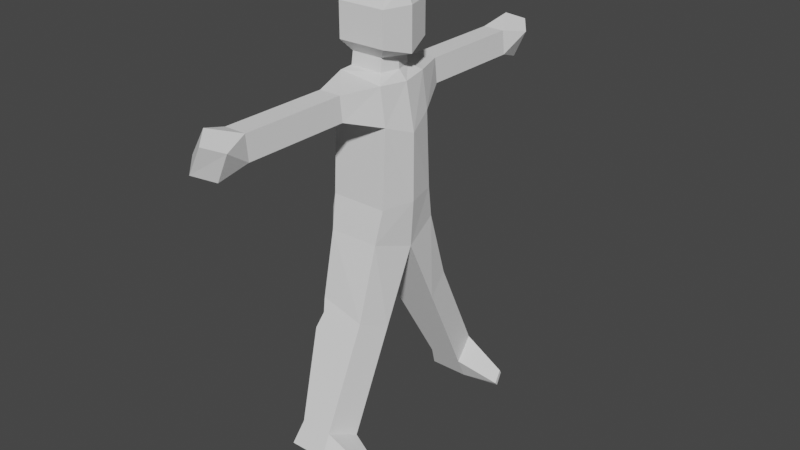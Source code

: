 # Source: humanoid.blend  (saved by Blender 2.83.18; exported with 4.5.12 LTS)
import bpy
from mathutils import Matrix  # noqa: F401  (used for matrix-valued properties, if any)

bpy.ops.wm.read_factory_settings(use_empty=True)
scene = bpy.context.scene
scene.name = 'Scene'

# ---- collections
col_collection = bpy.data.collections.new('Collection'); scene.collection.children.link(col_collection)

# ---- world
world_world = bpy.data.worlds.new('World'); scene.world = world_world
world_world.use_nodes = True; world_world.node_tree.nodes.clear()
_N = world_world.node_tree.nodes; _L = world_world.node_tree.links
n0 = _N.new('ShaderNodeOutputWorld'); n0.name = 'World Output'; n0.location = (300, 300)
n1 = _N.new('ShaderNodeBackground'); n1.name = 'Background'; n1.location = (10, 300)
n1.inputs[0].default_value = (0.05088, 0.05088, 0.05088, 1.0)
_L.new(n1.outputs[0], n0.inputs[0])
n0.is_active_output = True
world_world.color = (0.05088, 0.05088, 0.05088)
world_world.use_sun_shadow = False
world_world.sun_shadow_jitter_overblur = 0.0

# ---- meshes
me_cube_001 = bpy.data.meshes.new('Cube.001')
me_cube_001.from_pydata([(-1.0, -1.145, -1.317), (-1.0, -1.0, 1.382), (-1.0, 1.145, -1.317), (-1.0, 1.0, 1.382), (1.0, -1.145, -1.317), (1.0, -1.0, 1.382), (1.0, 1.145, -1.317), (1.0, 1.0, 1.382), (-0.9039, 0.0, -1.317), (-0.9039, 0.0, 1.0), (1.292, 0.0, -1.317), (1.292, 0.0, 1.0), (-0.7925, -0.02592, 2.818), (-0.6513, 0.6256, 2.918), (0.5317, 0.6256, 2.918), (0.7143, 0.0, 2.918), (0.5317, -0.6256, 2.918), (-0.6513, -0.6256, 2.918), (-0.4575, -2.231, 1.783), (0.4073, -2.231, 1.783), (0.3261, -2.231, 2.612), (-0.4529, -2.231, 2.612), (0.4073, 2.231, 1.783), (-0.4575, 2.231, 1.783), (-0.4529, 2.231, 2.612), (0.3261, 2.231, 2.612), (-0.4575, -3.87, 1.783), (0.4073, -4.181, 1.783), (0.3261, -4.181, 2.612), (-0.4529, -3.87, 2.612), (0.4073, 4.183, 1.783), (-0.4575, 3.87, 1.783), (-0.4529, 3.87, 2.612), (0.3261, 4.183, 2.612), (-0.4575, -4.294, 1.783), (0.4073, -4.294, 1.783), (0.3261, -4.294, 2.612), (-0.4529, -4.294, 2.612), (0.4073, 4.294, 1.783), (-0.4575, 4.294, 1.783), (-0.4529, 4.294, 2.612), (0.3261, 4.294, 2.612), (-0.4575, -4.719, 1.783), (0.4073, -4.408, 1.783), (0.3261, -4.408, 2.612), (-0.4529, -4.719, 2.612), (0.4073, 4.406, 1.783), (-0.4575, 4.719, 1.783), (-0.4529, 4.719, 2.612), (0.3261, 4.406, 2.612), (-0.4575, -5.963, 1.783), (0.4073, -5.963, 1.783), (0.3261, -5.963, 2.612), (-0.4529, -5.963, 2.612), (0.4073, 5.963, 1.783), (-0.4575, 5.963, 1.783), (-0.4529, 5.963, 2.612), (0.3261, 5.963, 2.612), (-0.7735, -6.907, 2.008), (0.1855, -6.907, 1.443), (0.6375, -6.907, 2.416), (-0.2265, -6.907, 2.925), (0.1855, 6.907, 1.443), (-0.7735, 6.907, 2.008), (-0.2265, 6.907, 2.925), (0.6375, 6.907, 2.416), (0.2055, 7.462, 2.67), (-0.294, 7.462, 1.725), (-0.294, -7.462, 1.725), (0.2055, -7.462, 2.67), (-1.007, 0.0, -2.286), (-1.103, -1.145, -1.817), (0.8965, 1.406, -2.471), (-1.103, 1.145, -1.817), (1.188, 0.0, -2.94), (0.8965, -1.406, -2.471), (-0.8973, 1.406, -2.471), (-0.8973, -1.406, -2.471), (-0.7033, 0.0, -2.94), (-0.5695, -1.031, -5.138), (1.188, -1.181, -5.458), (0.8965, -2.181, -4.988), (-0.7635, -2.031, -4.668), (-0.7635, 2.031, -4.668), (0.8965, 2.151, -4.923), (1.188, 1.151, -5.392), (-0.5695, 1.031, -5.138), (-0.4346, -1.233, -5.569), (1.188, -1.233, -5.569), (0.8965, -2.233, -5.1), (-0.6286, -2.233, -5.1), (-0.6286, 2.233, -5.1), (0.8965, 2.233, -5.1), (1.188, 1.233, -5.569), (-0.4346, 1.233, -5.569), (-0.5695, -1.475, -6.084), (1.188, -1.313, -5.739), (0.8965, -2.313, -5.27), (-0.7635, -2.475, -5.615), (-0.7635, 2.475, -5.615), (0.8965, 2.321, -5.285), (1.188, 1.321, -5.755), (-0.5695, 1.475, -6.084), (-0.02355, -2.77, -8.844), (1.188, -2.77, -8.844), (0.8965, -3.77, -8.374), (-0.2176, -3.77, -8.374), (-0.2176, 3.77, -8.374), (0.8965, 3.77, -8.374), (1.188, 2.77, -8.844), (-0.02355, 2.77, -8.844), (-0.1917, -3.131, -9.613), (1.188, -3.131, -9.613), (0.8965, -4.131, -9.143), (-0.3857, -4.131, -9.143), (-0.3857, 4.131, -9.143), (0.8965, 4.131, -9.143), (1.188, 3.131, -9.613), (-0.1917, 3.131, -9.613), (2.427, -3.646, -9.169), (2.427, -3.717, -9.292), (2.578, -3.275, -9.534), (2.578, -3.173, -9.412), (2.575, 3.167, -9.388), (2.575, 3.269, -9.511), (2.426, 3.704, -9.271), (2.426, 3.633, -9.148), (-0.7342, 0.9739, 2.845), (0.8124, 1.0, 2.66), (0.9952, 3.59e-10, 2.598), (0.8124, -1.0, 2.66), (-0.7342, -1.026, 2.845), (-0.6791, 5.469e-10, 3.365), (0.674, 5.477e-10, 3.365), (-0.6186, 0.5912, 3.365), (0.5011, 0.5912, 3.365), (0.5011, -0.5912, 3.365), (-0.6186, -0.5912, 3.365), (-0.8902, -5.505e-09, 3.777), (1.199, -5.504e-09, 3.491), (-0.7907, 0.9723, 3.777), (0.9149, 0.9723, 3.777), (0.9149, -0.9723, 3.777), (-0.7907, -0.9723, 3.777), (-0.8902, -5.505e-09, 4.974), (1.199, -5.504e-09, 4.974), (-0.7907, 0.9723, 4.974), (0.9149, 0.9723, 4.974), (0.9149, -0.9723, 4.974), (-0.7907, -0.9723, 4.974), (-0.6767, -5.66e-10, 5.53), (0.9607, 1.816e-09, 5.53), (-0.5974, 0.5904, 5.53), (0.7342, 0.5904, 5.53), (0.7342, -0.5904, 5.53), (-0.5974, -0.5904, 5.53)], [], [(8, 9, 3, 2), (2, 3, 7, 6), (10, 11, 5, 4), (4, 5, 1, 0), (10, 4, 75, 74), (11, 7, 128, 129), (5, 11, 129, 130), (6, 10, 74, 72), (6, 7, 11, 10), (0, 1, 9, 8), (16, 15, 133, 136), (12, 17, 137, 132), (9, 1, 131, 12), (3, 9, 12, 127), (27, 35, 34, 26), (5, 19, 18, 1), (130, 20, 19, 5), (131, 21, 20, 130), (1, 18, 21, 131), (43, 51, 50, 42), (3, 23, 22, 7), (127, 24, 23, 3), (128, 25, 24, 127), (7, 22, 25, 128), (35, 43, 42, 34), (19, 27, 26, 18), (20, 28, 27, 19), (21, 29, 28, 20), (18, 26, 29, 21), (59, 68, 58, 50), (23, 31, 30, 22), (24, 32, 31, 23), (25, 33, 32, 24), (22, 30, 33, 25), (28, 36, 35, 27), (29, 37, 36, 28), (26, 34, 37, 29), (31, 39, 38, 30), (32, 40, 39, 31), (33, 41, 40, 32), (30, 38, 41, 33), (36, 44, 43, 35), (37, 45, 44, 36), (34, 42, 45, 37), (68, 59, 60, 69), (39, 47, 46, 38), (40, 48, 47, 39), (41, 49, 48, 40), (38, 46, 49, 41), (44, 52, 51, 43), (45, 53, 52, 44), (42, 50, 53, 45), (47, 55, 54, 46), (48, 56, 55, 47), (49, 57, 56, 48), (46, 54, 57, 49), (61, 69, 60, 52), (58, 61, 53), (67, 63, 64, 66), (55, 63, 67, 62), (56, 64, 63), (57, 65, 66, 64), (58, 68, 69, 61), (62, 67, 66, 65), (80, 88, 87, 79), (96, 104, 103, 95), (8, 2, 73, 70), (4, 0, 71, 77, 75), (2, 6, 72, 76, 73), (0, 8, 70, 71), (73, 76, 78, 70), (70, 78, 77, 71), (88, 96, 95, 87), (74, 80, 79, 78), (75, 81, 80), (77, 82, 81, 75), (78, 79, 82, 77), (104, 112, 111, 103), (72, 84, 83, 76), (85, 84, 72), (78, 86, 85, 74), (76, 83, 86, 78), (81, 89, 88, 80), (82, 90, 89, 81), (79, 87, 90, 82), (113, 120, 119, 105), (84, 92, 91, 83), (85, 93, 92, 84), (86, 94, 93, 85), (83, 91, 94, 86), (89, 97, 96, 88), (90, 98, 97, 89), (87, 95, 98, 90), (111, 112, 113, 114), (92, 100, 99, 91), (93, 101, 100, 92), (94, 102, 101, 93), (91, 99, 102, 94), (97, 105, 104, 96), (98, 106, 105, 97), (95, 103, 106, 98), (119, 120, 121, 122), (100, 108, 107, 99), (101, 109, 108, 100), (102, 110, 109, 101), (99, 107, 110, 102), (106, 114, 113, 105), (103, 111, 114, 106), (115, 116, 117, 118), (108, 116, 115, 107), (110, 118, 117, 109), (107, 115, 118, 110), (112, 121, 120, 113), (104, 122, 121, 112), (105, 119, 122, 104), (123, 124, 125, 126), (117, 124, 123, 109), (116, 125, 124, 117), (108, 126, 125, 116), (109, 123, 126, 108), (13, 127, 12), (14, 128, 127), (15, 16, 130, 129), (16, 17, 131), (14, 15, 129, 128), (134, 132, 138, 140), (136, 133, 139, 142), (13, 12, 132, 134), (15, 14, 135, 133), (17, 16, 136, 137), (14, 13, 134, 135), (138, 143, 149, 144), (141, 140, 146, 147), (133, 135, 141, 139), (137, 136, 142, 143), (135, 134, 140, 141), (132, 137, 143, 138), (145, 147, 153, 151), (146, 144, 150, 152), (142, 139, 145, 148), (140, 138, 144, 146), (139, 141, 147, 145), (143, 142, 148, 149), (151, 150, 155, 154), (153, 152, 150, 151), (149, 148, 154, 155), (147, 146, 152, 153), (144, 149, 155, 150), (148, 145, 151, 154), (131, 17, 12), (130, 16, 131), (13, 14, 127), (74, 85, 72), (74, 75, 80), (54, 62, 65), (60, 59, 51), (50, 58, 53), (55, 56, 63), (52, 60, 51), (51, 59, 50), (53, 61, 52), (57, 54, 65), (54, 55, 62), (56, 57, 64)])
_uv = me_cube_001.uv_layers.new(name='UVMap')
_uv.uv.foreach_set('vector', [0.6612, 0.3389, 0.7518, 0.3389, 0.7642, 0.3843, 0.6585, 0.3909, 0.9902, 0.3793, 0.9779, 0.5015, 0.883, 0.4928, 0.8953, 0.3706, 0.2256, 0.3383, 0.1155, 0.3386, 0.09603, 0.2933, 0.2243, 0.2862, 0.8951, 0.6322, 0.8827, 0.5102, 0.9776, 0.5015, 0.99, 0.6235, 0.2256, 0.3383, 0.2243, 0.2862, 0.2787, 0.2742, 0.3023, 0.338, 0.1155, 0.3386, 0.09637, 0.3841, 0.03494, 0.3843, 0.03842, 0.3389, 0.09603, 0.2933, 0.1155, 0.3386, 0.03842, 0.3389, 0.03459, 0.2935, 0.2247, 0.3903, 0.2256, 0.3383, 0.3023, 0.338, 0.2792, 0.4019, 0.2247, 0.3903, 0.09637, 0.3841, 0.1155, 0.3386, 0.2256, 0.3383, 0.6585, 0.2869, 0.7642, 0.2935, 0.7518, 0.3389, 0.6612, 0.3389, 0.02132, 0.3105, 0.02212, 0.339, 0.0007561, 0.339, 0.0, 0.3122, 0.8261, 0.3377, 0.8338, 0.3105, 0.8522, 0.3121, 0.8505, 0.3389, 0.7518, 0.3389, 0.7642, 0.2935, 0.8287, 0.2923, 0.8261, 0.3377, 0.7642, 0.3843, 0.7518, 0.3389, 0.8261, 0.3377, 0.8287, 0.3831, 0.3889, 0.8269, 0.3889, 0.8217, 0.4288, 0.8217, 0.4288, 0.841, 0.3567, 0.9713, 0.3889, 0.9154, 0.4288, 0.9154, 0.449, 0.9713, 0.03459, 0.2935, 0.03481, 0.2376, 0.07453, 0.2374, 0.09603, 0.2933, 0.8287, 0.2923, 0.8272, 0.2376, 0.8484, 0.2376, 0.8635, 0.2935, 0.7642, 0.2935, 0.7946, 0.2376, 0.8272, 0.2376, 0.8287, 0.2923, 0.3889, 0.8166, 0.3889, 0.7459, 0.4288, 0.7459, 0.4288, 0.8024, 0.2645, 0.9713, 0.2847, 0.9154, 0.3246, 0.9154, 0.3567, 0.9713, 0.8287, 0.3831, 0.8272, 0.4402, 0.7946, 0.4402, 0.7642, 0.3843, 0.8635, 0.3843, 0.8484, 0.4402, 0.8272, 0.4402, 0.8287, 0.3831, 0.09637, 0.3841, 0.0753, 0.4401, 0.03558, 0.4402, 0.03494, 0.3843, 0.3889, 0.8217, 0.3889, 0.8166, 0.4288, 0.8024, 0.4288, 0.8217, 0.3889, 0.9154, 0.3889, 0.8269, 0.4288, 0.841, 0.4288, 0.9154, 0.03481, 0.2376, 0.03447, 0.149, 0.07419, 0.1489, 0.07453, 0.2374, 0.8272, 0.2376, 0.8272, 0.1632, 0.8484, 0.149, 0.8484, 0.2376, 0.7946, 0.2376, 0.7946, 0.1632, 0.8272, 0.1632, 0.8272, 0.2376, 0.395, 0.7031, 0.4206, 0.6778, 0.4461, 0.7031, 0.4288, 0.7459, 0.2847, 0.9154, 0.2847, 0.841, 0.3246, 0.8268, 0.3246, 0.9154, 0.8272, 0.4402, 0.8272, 0.5147, 0.7946, 0.5147, 0.7946, 0.4402, 0.8484, 0.4402, 0.8484, 0.5289, 0.8272, 0.5147, 0.8272, 0.4402, 0.0753, 0.4401, 0.07563, 0.5287, 0.03591, 0.5289, 0.03558, 0.4402, 0.03447, 0.149, 0.03445, 0.1439, 0.07417, 0.1437, 0.07419, 0.1489, 0.8272, 0.1632, 0.8272, 0.1439, 0.8484, 0.1439, 0.8484, 0.149, 0.7946, 0.1632, 0.7946, 0.1439, 0.8272, 0.1439, 0.8272, 0.1632, 0.2847, 0.841, 0.2847, 0.8217, 0.3246, 0.8217, 0.3246, 0.8268, 0.8272, 0.5147, 0.8272, 0.534, 0.7946, 0.534, 0.7946, 0.5147, 0.8484, 0.5289, 0.8484, 0.534, 0.8272, 0.534, 0.8272, 0.5147, 0.07563, 0.5287, 0.07565, 0.5338, 0.03593, 0.5339, 0.03591, 0.5289, 0.03445, 0.1439, 0.03443, 0.1387, 0.07416, 0.1386, 0.07417, 0.1437, 0.8272, 0.1439, 0.8272, 0.1246, 0.8484, 0.1387, 0.8484, 0.1439, 0.7946, 0.1439, 0.7946, 0.1246, 0.8272, 0.1246, 0.8272, 0.1439, 0.74, 0.939, 0.7131, 0.9396, 0.7157, 0.891, 0.74, 0.8905, 0.2847, 0.8217, 0.2847, 0.8024, 0.3246, 0.8167, 0.3246, 0.8217, 0.8272, 0.534, 0.8272, 0.5532, 0.7946, 0.5532, 0.7946, 0.534, 0.8484, 0.534, 0.8484, 0.539, 0.8272, 0.5532, 0.8272, 0.534, 0.07565, 0.5338, 0.07567, 0.5389, 0.03595, 0.539, 0.03593, 0.5339, 0.03443, 0.1387, 0.03416, 0.06808, 0.07389, 0.06794, 0.07416, 0.1386, 0.8272, 0.1246, 0.8272, 0.06809, 0.8484, 0.06809, 0.8484, 0.1387, 0.7946, 0.1246, 0.7946, 0.06809, 0.8272, 0.06809, 0.8272, 0.1246, 0.2847, 0.8024, 0.2847, 0.7459, 0.3246, 0.7459, 0.3246, 0.8167, 0.8272, 0.5532, 0.8272, 0.6097, 0.7946, 0.6097, 0.7946, 0.5532, 0.8484, 0.539, 0.8484, 0.6097, 0.8272, 0.6097, 0.8272, 0.5532, 0.07567, 0.5389, 0.07594, 0.6096, 0.03622, 0.6097, 0.03595, 0.539, 0.01707, 0.0253, 0.03071, 0.0, 0.04453, 0.0252, 0.03416, 0.06808, 0.7948, 0.02525, 0.8456, 0.02525, 0.8272, 0.06809, 0.7968, 0.6778, 0.7948, 0.6526, 0.8456, 0.6526, 0.8474, 0.6778, 0.2847, 0.7459, 0.2674, 0.7031, 0.2929, 0.6778, 0.3185, 0.7031, 0.8272, 0.6097, 0.8456, 0.6526, 0.7948, 0.6526, 0.03622, 0.6097, 0.04691, 0.6525, 0.03328, 0.6778, 0.01945, 0.6526, 0.7948, 0.02525, 0.7968, 3.032e-07, 0.8474, 0.0, 0.8456, 0.02525, 0.7664, 0.9391, 0.74, 0.9391, 0.7403, 0.8906, 0.7641, 0.8905, 0.1782, 0.8649, 0.1787, 0.86, 0.2555, 0.8688, 0.2597, 0.8886, 0.1796, 0.8525, 0.1953, 0.7155, 0.2527, 0.7221, 0.2645, 0.8468, 0.6612, 0.3389, 0.6585, 0.3909, 0.6362, 0.3909, 0.6204, 0.3389, 0.8951, 0.6322, 0.99, 0.6235, 0.9972, 0.6457, 0.9907, 0.6763, 0.9056, 0.6841, 0.9902, 0.3793, 0.8953, 0.3706, 0.9058, 0.3184, 0.9909, 0.3262, 0.9974, 0.3571, 0.6585, 0.2869, 0.6612, 0.3389, 0.6204, 0.3389, 0.6362, 0.2869, 0.6098, 0.7937, 0.5924, 0.8055, 0.5778, 0.7417, 0.5997, 0.7417, 0.5997, 0.7417, 0.5778, 0.7417, 0.5924, 0.6778, 0.6098, 0.6897, 0.1787, 0.86, 0.1796, 0.8525, 0.2645, 0.8468, 0.2555, 0.8688, 0.1654, 0.9759, 0.1782, 0.8649, 0.2597, 0.8886, 0.2549, 0.9862, 0.2787, 0.2742, 0.3982, 0.2386, 0.4218, 0.2839, 0.9907, 0.6763, 0.9951, 0.7764, 0.9179, 0.7982, 0.9056, 0.6841, 0.5134, 0.6778, 0.5128, 0.7692, 0.4651, 0.7815, 0.449, 0.6995, 0.1953, 0.7155, 0.1992, 0.6816, 0.2645, 0.6891, 0.2527, 0.7221, 0.9058, 0.3184, 0.9177, 0.2061, 0.9952, 0.2251, 0.9909, 0.3262, 0.4191, 0.3898, 0.3958, 0.4353, 0.2792, 0.4019, 0.1227, 0.6778, 0.1275, 0.7772, 0.04556, 0.7981, 0.03314, 0.6879, 0.5134, 0.9436, 0.5295, 0.8616, 0.5772, 0.8739, 0.5778, 0.9653, 0.3982, 0.2386, 0.4035, 0.2362, 0.427, 0.2815, 0.4218, 0.2839, 0.9951, 0.7764, 0.9908, 0.7966, 0.9185, 0.8032, 0.9179, 0.7982, 0.5128, 0.7692, 0.5112, 0.7847, 0.4635, 0.797, 0.4651, 0.7815, 0.939, 0.9868, 0.8666, 1.0, 0.866, 0.9944, 0.9351, 0.9519, 0.9177, 0.2061, 0.9186, 0.198, 0.991, 0.2046, 0.9952, 0.2251, 0.4191, 0.3898, 0.4275, 0.3936, 0.4042, 0.4391, 0.3958, 0.4353, 0.1275, 0.7772, 0.1233, 0.7973, 0.04646, 0.806, 0.04556, 0.7981, 0.5295, 0.8616, 0.5279, 0.8461, 0.5756, 0.8584, 0.5772, 0.8739, 0.4035, 0.2362, 0.4115, 0.2325, 0.4351, 0.2779, 0.427, 0.2815, 0.9908, 0.7966, 0.9999, 0.8194, 0.9194, 0.811, 0.9185, 0.8032, 0.5112, 0.7847, 0.5134, 0.8098, 0.4656, 0.8221, 0.4635, 0.797, 0.866, 0.6918, 0.866, 0.7524, 0.8183, 0.7342, 0.8183, 0.6778, 0.9186, 0.198, 0.9196, 0.1894, 1.0, 0.1815, 0.991, 0.2046, 0.4275, 0.3936, 0.4363, 0.3975, 0.4131, 0.443, 0.4042, 0.4391, 0.1233, 0.7973, 0.1323, 0.8197, 0.0474, 0.8143, 0.04646, 0.806, 0.5279, 0.8461, 0.53, 0.821, 0.5778, 0.8333, 0.5756, 0.8584, 0.4115, 0.2325, 0.5588, 0.1659, 0.5824, 0.2112, 0.4351, 0.2779, 0.9999, 0.8194, 0.988, 0.9471, 0.9351, 0.9519, 0.9194, 0.811, 0.5134, 0.8098, 0.5075, 0.9162, 0.4597, 0.9285, 0.4656, 0.8221, 0.6024, 0.1714, 0.6082, 0.1681, 0.6204, 0.1881, 0.6146, 0.1928, 0.9196, 0.1894, 0.9353, 0.047, 0.9881, 0.05183, 1.0, 0.1815, 0.4363, 0.3975, 0.5834, 0.4628, 0.5601, 0.5083, 0.4131, 0.443, 0.1323, 0.8197, 0.1204, 0.9466, 0.06305, 0.9531, 0.0474, 0.8143, 0.53, 0.821, 0.5241, 0.7146, 0.5718, 0.7269, 0.5778, 0.8333, 0.988, 0.9471, 0.9999, 0.9812, 0.939, 0.9868, 0.9351, 0.9519, 0.5075, 0.9162, 0.5102, 0.953, 0.4625, 0.9653, 0.4597, 0.9285, 0.866, 0.8125, 0.866, 0.8689, 0.8183, 0.8871, 0.8183, 0.8265, 0.9353, 0.047, 0.9392, 0.01155, 1.0, 0.01711, 0.9881, 0.05183, 0.1204, 0.9466, 0.1323, 0.9803, 0.06694, 0.9876, 0.06305, 0.9531, 0.5241, 0.7146, 0.5269, 0.6778, 0.5746, 0.6901, 0.5718, 0.7269, 0.866, 0.7524, 0.8591, 0.8125, 0.8381, 0.8031, 0.8183, 0.7342, 0.1953, 0.7155, 0.1323, 0.6832, 0.1328, 0.6778, 0.1992, 0.6816, 0.5588, 0.1659, 0.6024, 0.1714, 0.6146, 0.1928, 0.5824, 0.2112, 0.6146, 0.4807, 0.6204, 0.4853, 0.6085, 0.5052, 0.6027, 0.502, 0.06694, 0.9876, 0.0005711, 0.9904, 0.0, 0.9849, 0.06305, 0.9531, 0.866, 0.8689, 0.8456, 0.9375, 0.8249, 0.9469, 0.8183, 0.8871, 0.9353, 0.047, 0.866, 0.005685, 0.8666, 0.0, 0.9392, 0.01155, 0.5834, 0.4628, 0.6146, 0.4807, 0.6027, 0.502, 0.5601, 0.5083, 0.8338, 0.3673, 0.8287, 0.3831, 0.8261, 0.3377, 0.8058, 0.8103, 0.8173, 0.7965, 0.8173, 0.8672, 0.02212, 0.339, 0.02132, 0.3105, 0.03459, 0.2935, 0.03842, 0.3389, 0.866, 0.3105, 0.8338, 0.3105, 0.8287, 0.2923, 0.02154, 0.3674, 0.02212, 0.339, 0.03842, 0.3389, 0.03494, 0.3843, 0.8119, 0.6951, 0.8091, 0.722, 0.7944, 0.722, 0.799, 0.6778, 0.6084, 0.8228, 0.6004, 0.8497, 0.5778, 0.8497, 0.5943, 0.8055, 0.8338, 0.3673, 0.8261, 0.3377, 0.8505, 0.3389, 0.8522, 0.3658, 0.02212, 0.339, 0.02154, 0.3674, 0.0002035, 0.3659, 0.0007561, 0.339, 0.7201, 0.6779, 0.7765, 0.6778, 0.7751, 0.6981, 0.7217, 0.6981, 0.6383, 0.7912, 0.6947, 0.7912, 0.6931, 0.8116, 0.6397, 0.8115, 0.6668, 0.6778, 0.7131, 0.6804, 0.7131, 0.7251, 0.6668, 0.7225, 0.6204, 0.8294, 0.7017, 0.8295, 0.7017, 0.8838, 0.6204, 0.8837, 0.6004, 0.8497, 0.6084, 0.8765, 0.5943, 0.8938, 0.5778, 0.8497, 0.7217, 0.6981, 0.7751, 0.6981, 0.7944, 0.7166, 0.7131, 0.7167, 0.6397, 0.8115, 0.6931, 0.8116, 0.7017, 0.8295, 0.6204, 0.8294, 0.8091, 0.722, 0.8119, 0.7488, 0.799, 0.7662, 0.7944, 0.722, 0.7595, 0.8636, 0.8058, 0.8646, 0.7876, 0.8905, 0.7595, 0.8896, 0.6204, 0.7251, 0.6668, 0.7225, 0.6668, 0.7487, 0.6386, 0.7508, 0.7131, 0.8104, 0.7595, 0.7965, 0.7595, 0.8636, 0.7131, 0.8646, 0.6204, 0.6804, 0.6668, 0.6778, 0.6668, 0.7225, 0.6204, 0.7251, 0.7595, 0.7965, 0.8058, 0.8104, 0.8058, 0.8646, 0.7595, 0.8636, 0.7131, 0.7167, 0.7944, 0.7166, 0.7944, 0.771, 0.7131, 0.771, 0.6667, 0.7912, 0.6668, 0.7487, 0.6949, 0.7508, 0.6949, 0.7853, 0.6386, 0.7853, 0.6386, 0.7508, 0.6668, 0.7487, 0.6667, 0.7912, 0.7131, 0.771, 0.7944, 0.771, 0.7862, 0.7965, 0.7227, 0.7965, 0.6204, 0.8837, 0.7017, 0.8838, 0.6921, 0.9098, 0.6286, 0.9097, 0.6668, 0.7225, 0.7131, 0.7251, 0.6949, 0.7508, 0.6668, 0.7487, 0.7131, 0.8646, 0.7595, 0.8636, 0.7595, 0.8896, 0.7313, 0.8905, 0.8287, 0.2923, 0.8338, 0.3105, 0.8261, 0.3377, 0.7126, 0.8619, 0.7017, 0.8482, 0.7126, 0.7912, 0.8338, 0.3673, 0.866, 0.3673, 0.8287, 0.3831, 0.3023, 0.338, 0.4191, 0.3898, 0.2792, 0.4019, 0.3023, 0.338, 0.2787, 0.2742, 0.4218, 0.2839, 0.07594, 0.6096, 0.09143, 0.6524, 0.04691, 0.6525, 0.04453, 0.0252, 0.08905, 0.02505, 0.07389, 0.06794, 0.7946, 0.06809, 0.7948, 0.02525, 0.8272, 0.06809, 0.7946, 0.6097, 0.8272, 0.6097, 0.7948, 0.6526, 0.03416, 0.06808, 0.04453, 0.0252, 0.07389, 0.06794, 0.3889, 0.7459, 0.395, 0.7031, 0.4288, 0.7459, 0.8272, 0.06809, 0.8456, 0.02525, 0.8484, 0.06809, 0.03622, 0.6097, 0.07594, 0.6096, 0.04691, 0.6525, 0.3246, 0.7459, 0.2847, 0.7459, 0.3185, 0.7031, 0.8272, 0.6097, 0.8484, 0.6097, 0.8456, 0.6526])
me_cube_001.use_remesh_fix_poles = True
me_cube_001.use_remesh_preserve_attributes = False
me_cube_001.use_mirror_vertex_groups = False
me_cube_001.update()
arm_armature = bpy.data.armatures.new('Armature')  # bones are not reproduced

# ---- objects
ob_cube = bpy.data.objects.new('Cube', me_cube_001)
ob_armature = bpy.data.objects.new('Armature', arm_armature)

# ---- transforms, parenting, visibility, modifiers, constraints
ob_cube.parent = ob_armature
ob_cube.location = (0.0, 0.0, 0.0)
ob_cube.lineart.crease_threshold = 0.0
_vg = ob_cube.vertex_groups.new(name='Bone')
for _i, _w in zip([0, 1, 2, 3, 4, 5, 6, 7, 8, 9, 10, 11, 12, 14, 22, 70, 71, 72, 73, 74, 75, 76, 77, 128, 129], [0.7646, 0.1801, 0.2323, 0.1639, 0.7762, 0.1487, 0.7611, 0.7109, 0.8223, 0.7673, 0.8489, 0.7494, 0.05121, 0.008662, 0.008461, 0.1442, 0.4552, 0.1087, 0.1478, 0.01925, 0.1001, 0.03907, 0.09829, 0.07549, 0.06847]): _vg.add([_i], _w, 'REPLACE')
_vg = ob_cube.vertex_groups.new(name='Bone.001')
for _i, _w in zip([5, 11, 12, 13, 14, 15, 16, 17, 127, 128, 129, 130, 131, 132, 133, 134, 135, 136, 137, 138, 139, 140, 141, 142, 143], [0.007191, 0.02828, 0.3619, 0.287, 0.4554, 0.624, 0.4383, 0.2661, 0.1365, 0.1573, 0.641, 0.1529, 0.1182, 0.09925, 0.1605, 0.09887, 0.1318, 0.1353, 0.0932, 0.01467, 0.06326, 0.02788, 0.05005, 0.04801, 0.02132]): _vg.add([_i], _w, 'REPLACE')
_vg = ob_cube.vertex_groups.new(name='Bone.002')
for _i, _w in zip([2, 3, 6, 7, 8, 9, 10, 11, 12, 13, 14, 15, 17, 23, 24, 25, 127, 128, 129, 131, 132, 134, 135, 138, 140], [0.001323, 0.1568, 0.0, 0.1169, 0.0, 0.0003969, 0.0, 0.0, 0.0001893, 0.3389, 0.001122, 8.336e-05, 0.002621, 0.0238, 0.0132, 0.003033, 0.3429, 0.5794, 1.615e-06, 0.0, 2.621e-07, 0.09161, 0.0002281, 0.0, 0.001819]): _vg.add([_i], _w, 'REPLACE')
_vg = ob_cube.vertex_groups.new(name='Bone.003')
for _i, _w in zip([3, 7, 13, 14, 22, 23, 24, 25, 30, 31, 32, 33, 38, 39, 40, 41, 46, 47, 48, 49, 127, 128], [0.08048, 0.09323, 0.06664, 0.03171, 0.9507, 0.9427, 0.9488, 0.9581, 0.7508, 0.8581, 0.8836, 0.7658, 0.4468, 0.2515, 0.2493, 0.4042, 0.2161, 0.05835, 0.05467, 0.1699, 0.121, 0.1104]): _vg.add([_i], _w, 'REPLACE')
_vg = ob_cube.vertex_groups.new(name='Bone.004')
for _i, _w in zip([30, 31, 32, 33, 38, 39, 40, 41, 46, 47, 48, 49, 54, 55, 56], [0.239, 0.1344, 0.1109, 0.2274, 0.5317, 0.7257, 0.7293, 0.5806, 0.7462, 0.8626, 0.8629, 0.8024, 0.0244, 0.05182, 0.04691]): _vg.add([_i], _w, 'REPLACE')
_vg = ob_cube.vertex_groups.new(name='Bone.005')
for _i, _w in zip([46, 47, 48, 49, 54, 55, 56, 57, 62, 63, 64, 65, 66, 67], [0.0249, 0.07892, 0.08228, 0.005173, 0.9556, 0.9443, 0.9497, 0.9713, 0.9931, 0.9911, 0.993, 0.9961, 0.9945, 0.9921]): _vg.add([_i], _w, 'REPLACE')
_vg = ob_cube.vertex_groups.new(name='Bone.006')
for _i, _w in zip([0, 1, 4, 5, 7, 9, 11, 12, 13, 14, 15, 16, 17, 18, 19, 20, 21, 129, 130, 131, 132, 133, 135, 136, 137, 139, 142, 143], [0.0007877, 0.04122, 0.0, 0.03214, 0.005989, 0.006514, 0.0002697, 0.001729, 0.01279, 0.0, 3.823e-06, 0.0003771, 0.2594, 0.02134, 0.02244, 0.004593, 0.02115, 1.127e-05, 0.6328, 0.3412, 0.0004782, 0.0, 0.0, 2.4e-07, 1.012e-05, 0.0, 0.0, 8.441e-06]): _vg.add([_i], _w, 'REPLACE')
_vg = ob_cube.vertex_groups.new(name='Bone.007')
for _i, _w in zip([1, 5, 16, 17, 18, 19, 20, 21, 26, 27, 28, 29, 34, 35, 36, 37, 42, 43, 44, 45, 130, 131], [0.09677, 0.07879, 0.03987, 0.0671, 0.9492, 0.9488, 0.9578, 0.9468, 0.915, 0.7827, 0.7868, 0.9028, 0.5061, 0.5019, 0.4513, 0.4951, 0.1085, 0.2371, 0.2003, 0.0938, 0.1148, 0.1298]): _vg.add([_i], _w, 'REPLACE')
_vg = ob_cube.vertex_groups.new(name='Bone.008')
for _i, _w in zip([26, 27, 28, 29, 34, 35, 36, 37, 42, 43, 44, 45, 50, 51, 52, 53, 58, 59, 60, 61, 68, 69], [0.0808, 0.2101, 0.2101, 0.09254, 0.4843, 0.4827, 0.5429, 0.4955, 0.8411, 0.7329, 0.7897, 0.8551, 0.4487, 0.1398, 0.8189, 0.1587, 0.06547, 0.0161, 0.08944, 0.021, 0.04079, 0.05522]): _vg.add([_i], _w, 'REPLACE')
_vg = ob_cube.vertex_groups.new(name='Bone.009')
for _i, _w in zip([42, 43, 45, 50, 51, 52, 53, 58, 59, 60, 61, 68, 69], [0.05034, 0.009516, 0.05095, 0.548, 0.8518, 0.1754, 0.8365, 0.9339, 0.9657, 0.9098, 0.9638, 0.9498, 0.9368]): _vg.add([_i], _w, 'REPLACE')
_vg = ob_cube.vertex_groups.new(name='Bone.010')
for _i, _w in zip([0, 2, 6, 8, 70, 71, 73, 76], [0.0282, 0.5665, 0.05847, 0.07013, 0.0584, 0.09473, 0.4469, 0.1051]): _vg.add([_i], _w, 'REPLACE')
_vg = ob_cube.vertex_groups.new(name='Bone.011')
for _i, _w in zip([2, 6, 8, 10, 70, 71, 72, 73, 74, 75, 76, 77, 78, 79, 83, 84, 86], [0.1038, 0.1273, 0.01768, 0.01136, 0.2322, 0.06023, 0.6835, 0.2799, 0.1354, 0.005203, 0.7425, 0.104, 0.1391, 0.003744, 0.03615, 0.008418, 0.01631]): _vg.add([_i], _w, 'REPLACE')
_vg = ob_cube.vertex_groups.new(name='Bone.012')
for _i, _w in zip([72, 74, 76, 83, 84, 85, 86, 91, 92, 93, 94, 99, 100, 101, 102], [0.02677, 0.001285, 0.0416, 0.7835, 0.6549, 0.6623, 0.8675, 0.281, 0.3874, 0.4594, 0.4933, 0.05562, 0.1831, 0.2332, 0.06403]): _vg.add([_i], _w, 'REPLACE')
_vg = ob_cube.vertex_groups.new(name='Bone.013')
for _i, _w in zip([83, 84, 85, 86, 91, 92, 93, 94, 99, 100, 101, 102, 107, 108, 109, 110, 115, 116, 117, 118], [0.1599, 0.2919, 0.279, 0.09145, 0.6985, 0.57, 0.4946, 0.4985, 0.9369, 0.7779, 0.7224, 0.9303, 0.936, 0.09416, 0.1029, 0.8936, 0.5232, 0.01204, 0.03429, 0.523]): _vg.add([_i], _w, 'REPLACE')
_vg = ob_cube.vertex_groups.new(name='Bone.014')
for _i, _w in zip([100, 101, 107, 108, 109, 110, 115, 116, 117, 118, 123, 124, 125, 126], [0.003148, 0.009961, 0.0632, 0.9028, 0.8925, 0.1047, 0.4767, 0.9687, 0.9572, 0.4768, 0.9914, 0.9927, 0.9938, 0.9911]): _vg.add([_i], _w, 'REPLACE')
_vg = ob_cube.vertex_groups.new(name='Bone.015')
for _i, _w in zip([0, 2, 4, 8, 10, 70, 71, 72, 73, 74, 75, 76, 77, 78, 80, 81, 82, 85, 88], [0.1176, 0.01573, 0.1376, 0.05762, 0.08497, 0.2329, 0.3355, 0.1283, 0.07476, 0.1386, 0.8116, 0.03331, 0.7133, 0.09305, 0.02386, 0.01274, 0.03475, 0.03012, 0.002778]): _vg.add([_i], _w, 'REPLACE')
_vg = ob_cube.vertex_groups.new(name='Bone.016')
for _i, _w in zip([74, 75, 77, 79, 80, 81, 82, 87, 88, 89, 90, 95, 96, 97, 98], [0.003521, 0.01938, 0.05235, 0.9151, 0.6622, 0.6913, 0.8739, 0.77, 0.5351, 0.5231, 0.7292, 0.1105, 0.2965, 0.2503, 0.1216]): _vg.add([_i], _w, 'REPLACE')
_vg = ob_cube.vertex_groups.new(name='Bone.017')
for _i, _w in zip([79, 80, 81, 82, 87, 88, 89, 90, 95, 96, 97, 98, 103, 104, 105, 106, 111, 112, 114], [0.0364, 0.2772, 0.2642, 0.06623, 0.2153, 0.4116, 0.44, 0.2502, 0.8828, 0.6553, 0.7146, 0.8704, 0.8889, 0.138, 0.09184, 0.9414, 0.5192, 0.05477, 0.5218]): _vg.add([_i], _w, 'REPLACE')
_vg = ob_cube.vertex_groups.new(name='Bone.018')
for _i, _w in zip([96, 103, 104, 105, 106, 111, 112, 113, 114, 119, 120, 121, 122], [0.009393, 0.1082, 0.8539, 0.9041, 0.05707, 0.4804, 0.9439, 0.9777, 0.478, 0.992, 0.9932, 0.9924, 0.9874]): _vg.add([_i], _w, 'REPLACE')
_vg = ob_cube.vertex_groups.new(name='Bone.019')
for _i, _w in zip([12, 13, 14, 15, 16, 17, 127, 128, 129, 130, 131, 132, 133, 134, 135, 136, 137, 138, 139, 140, 141, 142, 143, 144, 145, 146, 147, 148, 149, 150, 151, 152, 153, 154, 155], [0.3464, 0.2627, 0.2448, 0.2343, 0.2481, 0.2876, 0.1222, 0.06257, 0.07741, 0.06742, 0.1209, 0.804, 0.7846, 0.7652, 0.7829, 0.7686, 0.7774, 0.9322, 0.9095, 0.9133, 0.9178, 0.9189, 0.916, 0.9848, 0.9811, 0.9783, 0.9782, 0.9779, 0.9791, 0.9908, 0.9887, 0.9885, 0.9881, 0.9876, 0.9888]): _vg.add([_i], _w, 'REPLACE')
_m = ob_cube.modifiers.new('Armature', 'ARMATURE')
_m.object = ob_armature
ob_armature.location = (0.0, 0.0, 0.0)
ob_armature.lineart.crease_threshold = 0.0

# ---- collection membership
col_collection.objects.link(ob_cube)
col_collection.objects.link(ob_armature)

# ---- scene / render settings (as saved in the file)
scene.frame_start = 1; scene.frame_end = 250; scene.frame_set(1)
scene.render.engine = 'BLENDER_EEVEE_NEXT'
scene.cycles.use_denoising = False
scene.cycles.samples = 128
scene.cycles.sampling_pattern = 'TABULATED_SOBOL'
scene.cycles.use_adaptive_sampling = False
scene.cycles.use_light_tree = False
scene.view_settings.view_transform = 'Filmic'
bpy.context.view_layer.update()

# ---- added for rendering (the .blend has no active camera and no usable light): camera, sun
cam_auto = bpy.data.cameras.new('AutoCamera')
cam_auto.lens = 50.0
cam_auto.sensor_width = 36.0
cam_auto.clip_end = 1000.0
ob_auto_camera = bpy.data.objects.new('AutoCamera', cam_auto)
scene.collection.objects.link(ob_auto_camera)
ob_auto_camera.location = (21.093, -24.4269, 13.9448)
ob_auto_camera.rotation_euler = (1.09748, -7.21219e-08, 0.694738)
scene.camera = ob_auto_camera
light_auto_sun = bpy.data.lights.new('AutoSun', 'SUN')
light_auto_sun.energy = 3.0
light_auto_sun.angle = 0.0523599
ob_auto_sun = bpy.data.objects.new('AutoSun', light_auto_sun)
scene.collection.objects.link(ob_auto_sun)
ob_auto_sun.rotation_euler = (0.872665, 0.174533, 0.523599)
bpy.context.view_layer.update()
